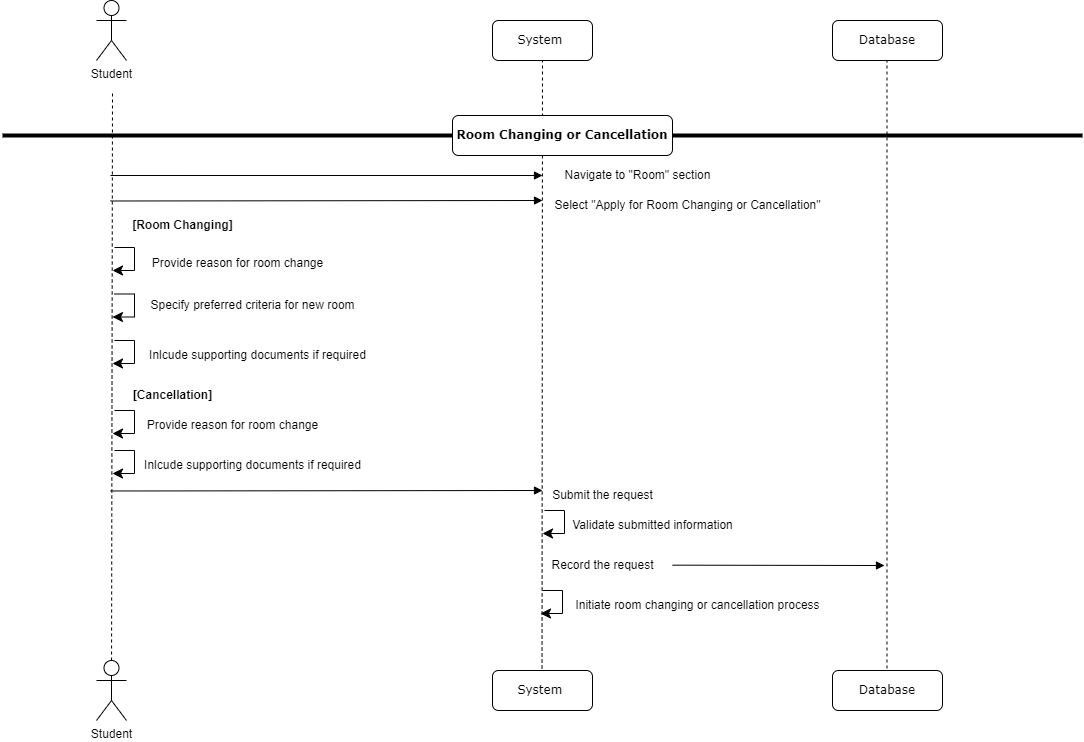

The diagram above was exported from draw.io. Its source (the exported page's mxGraphModel, read from the mxfile embedded in the PNG):
<mxGraphModel dx="794" dy="438" grid="1" gridSize="10" guides="1" tooltips="1" connect="1" arrows="1" fold="1" page="1" pageScale="1" pageWidth="1100" pageHeight="850" background="none" math="0" shadow="0">
  <root>
    <mxCell id="0" />
    <mxCell id="1" parent="0" />
    <mxCell id="7baba1c4bc27f4b0-6" value="Database" style="shape=umlLifeline;perimeter=lifelinePerimeter;whiteSpace=wrap;html=1;container=1;collapsible=0;recursiveResize=0;outlineConnect=0;rounded=1;shadow=0;comic=0;labelBackgroundColor=none;strokeWidth=1;fontFamily=Verdana;fontSize=12;align=center;" parent="1" vertex="1">
      <mxGeometry x="840" y="350" width="110" height="40" as="geometry" />
    </mxCell>
    <mxCell id="_6L_Mdx-2S_ycw-kaspw-5" value="" style="endArrow=none;dashed=1;html=1;rounded=0;" parent="1" source="_6L_Mdx-2S_ycw-kaspw-69" edge="1">
      <mxGeometry width="50" height="50" relative="1" as="geometry">
        <mxPoint x="120" y="1000" as="sourcePoint" />
        <mxPoint x="120" y="420" as="targetPoint" />
      </mxGeometry>
    </mxCell>
    <mxCell id="_6L_Mdx-2S_ycw-kaspw-8" value="Student" style="shape=umlActor;verticalLabelPosition=bottom;verticalAlign=top;html=1;outlineConnect=0;" parent="1" vertex="1">
      <mxGeometry x="104" y="330" width="30" height="60" as="geometry" />
    </mxCell>
    <mxCell id="_6L_Mdx-2S_ycw-kaspw-14" value="System&amp;nbsp;" style="shape=umlLifeline;perimeter=lifelinePerimeter;whiteSpace=wrap;html=1;container=1;collapsible=0;recursiveResize=0;outlineConnect=0;rounded=1;shadow=0;comic=0;labelBackgroundColor=none;strokeWidth=1;fontFamily=Verdana;fontSize=12;align=center;" parent="1" vertex="1">
      <mxGeometry x="500" y="350" width="100" height="40" as="geometry" />
    </mxCell>
    <mxCell id="_6L_Mdx-2S_ycw-kaspw-16" value="" style="endArrow=none;dashed=1;html=1;rounded=0;" parent="1" source="_6L_Mdx-2S_ycw-kaspw-55" edge="1">
      <mxGeometry width="50" height="50" relative="1" as="geometry">
        <mxPoint x="550" y="1000" as="sourcePoint" />
        <mxPoint x="550" y="390" as="targetPoint" />
      </mxGeometry>
    </mxCell>
    <mxCell id="_6L_Mdx-2S_ycw-kaspw-20" value="" style="endArrow=none;dashed=1;html=1;rounded=0;" parent="1" source="_6L_Mdx-2S_ycw-kaspw-56" target="7baba1c4bc27f4b0-6" edge="1">
      <mxGeometry width="50" height="50" relative="1" as="geometry">
        <mxPoint x="840" y="1000" as="sourcePoint" />
        <mxPoint x="740" y="200" as="targetPoint" />
      </mxGeometry>
    </mxCell>
    <mxCell id="_6L_Mdx-2S_ycw-kaspw-33" value="" style="line;strokeWidth=4;html=1;perimeter=backbonePerimeter;points=[];outlineConnect=0;" parent="1" vertex="1">
      <mxGeometry x="10" y="460" width="1080" height="10" as="geometry" />
    </mxCell>
    <mxCell id="_6L_Mdx-2S_ycw-kaspw-34" value="&lt;b&gt;Room Changing or Cancellation&lt;/b&gt;" style="shape=umlLifeline;perimeter=lifelinePerimeter;whiteSpace=wrap;html=1;container=1;collapsible=0;recursiveResize=0;outlineConnect=0;rounded=1;shadow=0;comic=0;labelBackgroundColor=none;strokeWidth=1;fontFamily=Verdana;fontSize=12;align=center;" parent="1" vertex="1">
      <mxGeometry x="460" y="445" width="220" height="40" as="geometry" />
    </mxCell>
    <mxCell id="_6L_Mdx-2S_ycw-kaspw-35" value="Navigate to &quot;Room&quot; section" style="text;html=1;align=center;verticalAlign=middle;resizable=0;points=[];autosize=1;strokeColor=none;fillColor=none;" parent="1" vertex="1">
      <mxGeometry x="560" y="490" width="170" height="30" as="geometry" />
    </mxCell>
    <mxCell id="_6L_Mdx-2S_ycw-kaspw-36" value="Select &quot;Apply for Room Changing or Cancellation&quot;" style="text;html=1;align=center;verticalAlign=middle;resizable=0;points=[];autosize=1;strokeColor=none;fillColor=none;" parent="1" vertex="1">
      <mxGeometry x="550" y="520" width="290" height="30" as="geometry" />
    </mxCell>
    <mxCell id="_6L_Mdx-2S_ycw-kaspw-56" value="Database" style="shape=umlLifeline;perimeter=lifelinePerimeter;whiteSpace=wrap;html=1;container=1;collapsible=0;recursiveResize=0;outlineConnect=0;rounded=1;shadow=0;comic=0;labelBackgroundColor=none;strokeWidth=1;fontFamily=Verdana;fontSize=12;align=center;" parent="1" vertex="1">
      <mxGeometry x="840" y="1000" width="110" height="40" as="geometry" />
    </mxCell>
    <mxCell id="Xz9BWPM8MuEH1-YCCM62-2" value="Specify preferred criteria for new room" style="text;html=1;align=center;verticalAlign=middle;resizable=0;points=[];autosize=1;strokeColor=none;fillColor=none;" parent="1" vertex="1">
      <mxGeometry x="145" y="620" width="230" height="30" as="geometry" />
    </mxCell>
    <mxCell id="Z2IQI_FE74_xyJnflHxf-1" value="" style="html=1;verticalAlign=bottom;endArrow=block;labelBackgroundColor=none;fontFamily=Verdana;fontSize=12;edgeStyle=elbowEdgeStyle;elbow=vertical;entryX=0.015;entryY=0.4;entryDx=0;entryDy=0;entryPerimeter=0;" parent="1" edge="1">
      <mxGeometry relative="1" as="geometry">
        <mxPoint x="118" y="504.99" as="sourcePoint" />
        <mxPoint x="550" y="504.5" as="targetPoint" />
      </mxGeometry>
    </mxCell>
    <mxCell id="_6L_Mdx-2S_ycw-kaspw-55" value="System&amp;nbsp;" style="shape=umlLifeline;perimeter=lifelinePerimeter;whiteSpace=wrap;html=1;container=1;collapsible=0;recursiveResize=0;outlineConnect=0;rounded=1;shadow=0;comic=0;labelBackgroundColor=none;strokeWidth=1;fontFamily=Verdana;fontSize=12;align=center;" parent="1" vertex="1">
      <mxGeometry x="500" y="1000" width="100" height="40" as="geometry" />
    </mxCell>
    <mxCell id="_6L_Mdx-2S_ycw-kaspw-69" value="Student" style="shape=umlActor;verticalLabelPosition=bottom;verticalAlign=top;html=1;outlineConnect=0;" parent="1" vertex="1">
      <mxGeometry x="104" y="990" width="30" height="60" as="geometry" />
    </mxCell>
    <mxCell id="7h11DW6-eHdEZudUMci8-1" value="" style="html=1;verticalAlign=bottom;endArrow=block;labelBackgroundColor=none;fontFamily=Verdana;fontSize=12;edgeStyle=elbowEdgeStyle;elbow=vertical;entryX=0.015;entryY=0.4;entryDx=0;entryDy=0;entryPerimeter=0;" parent="1" edge="1">
      <mxGeometry relative="1" as="geometry">
        <mxPoint x="118" y="530.49" as="sourcePoint" />
        <mxPoint x="550" y="530" as="targetPoint" />
      </mxGeometry>
    </mxCell>
    <mxCell id="7h11DW6-eHdEZudUMci8-3" value="&lt;b&gt;[Room Changing]&lt;/b&gt;" style="text;html=1;align=center;verticalAlign=middle;resizable=0;points=[];autosize=1;strokeColor=none;fillColor=none;" parent="1" vertex="1">
      <mxGeometry x="130" y="540" width="120" height="30" as="geometry" />
    </mxCell>
    <mxCell id="7h11DW6-eHdEZudUMci8-13" value="" style="html=1;verticalAlign=bottom;endArrow=block;labelBackgroundColor=none;fontFamily=Verdana;fontSize=12;edgeStyle=elbowEdgeStyle;elbow=vertical;entryX=0.015;entryY=0.4;entryDx=0;entryDy=0;entryPerimeter=0;" parent="1" edge="1">
      <mxGeometry relative="1" as="geometry">
        <mxPoint x="118" y="820.49" as="sourcePoint" />
        <mxPoint x="550" y="820" as="targetPoint" />
      </mxGeometry>
    </mxCell>
    <mxCell id="vYA3pS3tIuCY95YlwYAp-1" value="" style="edgeStyle=elbowEdgeStyle;elbow=horizontal;endArrow=classic;html=1;curved=0;rounded=0;endSize=8;startSize=8;entryX=0.02;entryY=0.089;entryDx=0;entryDy=0;entryPerimeter=0;" parent="1" edge="1">
      <mxGeometry width="50" height="50" relative="1" as="geometry">
        <mxPoint x="122" y="577" as="sourcePoint" />
        <mxPoint x="120" y="600" as="targetPoint" />
        <Array as="points">
          <mxPoint x="142" y="567" />
        </Array>
      </mxGeometry>
    </mxCell>
    <mxCell id="vYA3pS3tIuCY95YlwYAp-2" value="Provide reason for room change" style="text;html=1;align=center;verticalAlign=middle;resizable=0;points=[];autosize=1;strokeColor=none;fillColor=none;" parent="1" vertex="1">
      <mxGeometry x="150" y="578" width="190" height="30" as="geometry" />
    </mxCell>
    <mxCell id="vYA3pS3tIuCY95YlwYAp-3" value="" style="edgeStyle=elbowEdgeStyle;elbow=horizontal;endArrow=classic;html=1;curved=0;rounded=0;endSize=8;startSize=8;entryX=0.02;entryY=0.089;entryDx=0;entryDy=0;entryPerimeter=0;" parent="1" edge="1">
      <mxGeometry width="50" height="50" relative="1" as="geometry">
        <mxPoint x="122" y="623.5" as="sourcePoint" />
        <mxPoint x="120" y="646.5" as="targetPoint" />
        <Array as="points">
          <mxPoint x="142" y="613.5" />
        </Array>
      </mxGeometry>
    </mxCell>
    <mxCell id="vYA3pS3tIuCY95YlwYAp-4" value="" style="edgeStyle=elbowEdgeStyle;elbow=horizontal;endArrow=classic;html=1;curved=0;rounded=0;endSize=8;startSize=8;entryX=0.02;entryY=0.089;entryDx=0;entryDy=0;entryPerimeter=0;" parent="1" edge="1">
      <mxGeometry width="50" height="50" relative="1" as="geometry">
        <mxPoint x="122" y="670" as="sourcePoint" />
        <mxPoint x="120" y="693" as="targetPoint" />
        <Array as="points">
          <mxPoint x="142" y="660" />
        </Array>
      </mxGeometry>
    </mxCell>
    <mxCell id="vYA3pS3tIuCY95YlwYAp-6" value="Inlcude supporting documents if required" style="text;html=1;align=center;verticalAlign=middle;resizable=0;points=[];autosize=1;strokeColor=none;fillColor=none;" parent="1" vertex="1">
      <mxGeometry x="145" y="670" width="240" height="30" as="geometry" />
    </mxCell>
    <mxCell id="vYA3pS3tIuCY95YlwYAp-7" value="&lt;b&gt;[Cancellation]&lt;/b&gt;" style="text;html=1;align=center;verticalAlign=middle;resizable=0;points=[];autosize=1;strokeColor=none;fillColor=none;" parent="1" vertex="1">
      <mxGeometry x="130" y="710" width="100" height="30" as="geometry" />
    </mxCell>
    <mxCell id="vYA3pS3tIuCY95YlwYAp-8" value="Provide reason for room change" style="text;html=1;align=center;verticalAlign=middle;resizable=0;points=[];autosize=1;strokeColor=none;fillColor=none;" parent="1" vertex="1">
      <mxGeometry x="145" y="740" width="190" height="30" as="geometry" />
    </mxCell>
    <mxCell id="vYA3pS3tIuCY95YlwYAp-9" value="" style="edgeStyle=elbowEdgeStyle;elbow=horizontal;endArrow=classic;html=1;curved=0;rounded=0;endSize=8;startSize=8;entryX=0.02;entryY=0.089;entryDx=0;entryDy=0;entryPerimeter=0;" parent="1" edge="1">
      <mxGeometry width="50" height="50" relative="1" as="geometry">
        <mxPoint x="122" y="740" as="sourcePoint" />
        <mxPoint x="120" y="763" as="targetPoint" />
        <Array as="points">
          <mxPoint x="142" y="730" />
        </Array>
      </mxGeometry>
    </mxCell>
    <mxCell id="vYA3pS3tIuCY95YlwYAp-11" value="" style="edgeStyle=elbowEdgeStyle;elbow=horizontal;endArrow=classic;html=1;curved=0;rounded=0;endSize=8;startSize=8;entryX=0.02;entryY=0.089;entryDx=0;entryDy=0;entryPerimeter=0;" parent="1" edge="1">
      <mxGeometry width="50" height="50" relative="1" as="geometry">
        <mxPoint x="122" y="780" as="sourcePoint" />
        <mxPoint x="120" y="803" as="targetPoint" />
        <Array as="points">
          <mxPoint x="142" y="770" />
        </Array>
      </mxGeometry>
    </mxCell>
    <mxCell id="vYA3pS3tIuCY95YlwYAp-12" value="Inlcude supporting documents if required" style="text;html=1;align=center;verticalAlign=middle;resizable=0;points=[];autosize=1;strokeColor=none;fillColor=none;" parent="1" vertex="1">
      <mxGeometry x="140" y="780" width="240" height="30" as="geometry" />
    </mxCell>
    <mxCell id="vYA3pS3tIuCY95YlwYAp-13" value="Submit the request" style="text;html=1;align=center;verticalAlign=middle;resizable=0;points=[];autosize=1;strokeColor=none;fillColor=none;" parent="1" vertex="1">
      <mxGeometry x="550" y="810" width="120" height="30" as="geometry" />
    </mxCell>
    <mxCell id="vYA3pS3tIuCY95YlwYAp-15" value="" style="edgeStyle=elbowEdgeStyle;elbow=horizontal;endArrow=classic;html=1;curved=0;rounded=0;endSize=8;startSize=8;entryX=0.02;entryY=0.089;entryDx=0;entryDy=0;entryPerimeter=0;" parent="1" edge="1">
      <mxGeometry width="50" height="50" relative="1" as="geometry">
        <mxPoint x="552" y="840" as="sourcePoint" />
        <mxPoint x="550" y="863" as="targetPoint" />
        <Array as="points">
          <mxPoint x="572" y="830" />
        </Array>
      </mxGeometry>
    </mxCell>
    <mxCell id="vYA3pS3tIuCY95YlwYAp-16" value="" style="edgeStyle=elbowEdgeStyle;elbow=horizontal;endArrow=classic;html=1;curved=0;rounded=0;endSize=8;startSize=8;entryX=0.02;entryY=0.089;entryDx=0;entryDy=0;entryPerimeter=0;" parent="1" edge="1">
      <mxGeometry width="50" height="50" relative="1" as="geometry">
        <mxPoint x="550" y="920" as="sourcePoint" />
        <mxPoint x="548" y="943" as="targetPoint" />
        <Array as="points">
          <mxPoint x="570" y="910" />
        </Array>
      </mxGeometry>
    </mxCell>
    <mxCell id="vYA3pS3tIuCY95YlwYAp-17" value="Validate submitted information" style="text;html=1;align=center;verticalAlign=middle;resizable=0;points=[];autosize=1;strokeColor=none;fillColor=none;" parent="1" vertex="1">
      <mxGeometry x="570" y="840" width="180" height="30" as="geometry" />
    </mxCell>
    <mxCell id="vYA3pS3tIuCY95YlwYAp-18" value="Record the request" style="text;html=1;align=center;verticalAlign=middle;resizable=0;points=[];autosize=1;strokeColor=none;fillColor=none;" parent="1" vertex="1">
      <mxGeometry x="545" y="880" width="130" height="30" as="geometry" />
    </mxCell>
    <mxCell id="vYA3pS3tIuCY95YlwYAp-19" value="" style="html=1;verticalAlign=bottom;endArrow=block;labelBackgroundColor=none;fontFamily=Verdana;fontSize=12;edgeStyle=elbowEdgeStyle;elbow=vertical;entryX=0.015;entryY=0.4;entryDx=0;entryDy=0;entryPerimeter=0;" parent="1" edge="1">
      <mxGeometry relative="1" as="geometry">
        <mxPoint x="680" y="894.66" as="sourcePoint" />
        <mxPoint x="892" y="894.66" as="targetPoint" />
      </mxGeometry>
    </mxCell>
    <mxCell id="vYA3pS3tIuCY95YlwYAp-20" value="Initiate room changing or cancellation process" style="text;html=1;align=center;verticalAlign=middle;resizable=0;points=[];autosize=1;strokeColor=none;fillColor=none;" parent="1" vertex="1">
      <mxGeometry x="570" y="920" width="270" height="30" as="geometry" />
    </mxCell>
  </root>
</mxGraphModel>